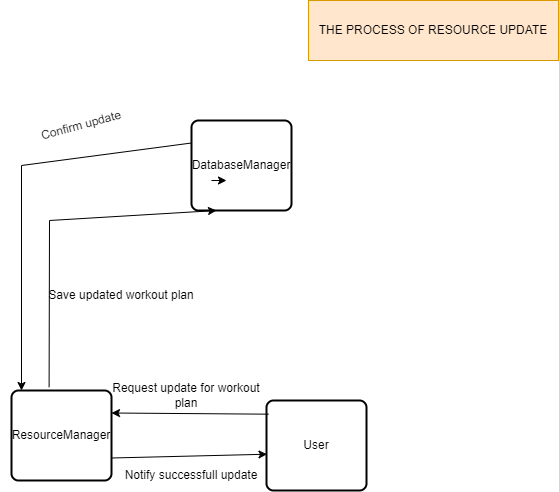

The diagram above was exported from draw.io. Its source (the exported page's mxGraphModel, read from the mxfile embedded in the PNG):
<mxGraphModel dx="1091" dy="680" grid="1" gridSize="10" guides="1" tooltips="1" connect="1" arrows="1" fold="1" page="1" pageScale="1" pageWidth="850" pageHeight="1100" math="0" shadow="0">
  <root>
    <mxCell id="0" />
    <mxCell id="1" parent="0" />
    <mxCell id="_Cag5-OIiK9TRUwmml6k-6" value="" style="rounded=1;whiteSpace=wrap;html=1;absoluteArcSize=1;arcSize=14;strokeWidth=2;" vertex="1" parent="1">
      <mxGeometry x="433" y="170" width="100" height="90" as="geometry" />
    </mxCell>
    <mxCell id="_Cag5-OIiK9TRUwmml6k-11" value="DatabaseManager" style="text;html=1;align=center;verticalAlign=middle;whiteSpace=wrap;rounded=0;" vertex="1" parent="1">
      <mxGeometry x="453" y="200" width="60" height="30" as="geometry" />
    </mxCell>
    <mxCell id="_Cag5-OIiK9TRUwmml6k-35" value="THE PROCESS OF RESOURCE UPDATE" style="rounded=0;whiteSpace=wrap;html=1;fillColor=#ffe6cc;strokeColor=#d79b00;" vertex="1" parent="1">
      <mxGeometry x="550" y="50" width="250" height="60" as="geometry" />
    </mxCell>
    <mxCell id="_Cag5-OIiK9TRUwmml6k-163" value="ResourceManager" style="rounded=1;whiteSpace=wrap;html=1;absoluteArcSize=1;arcSize=14;strokeWidth=2;" vertex="1" parent="1">
      <mxGeometry x="253" y="440" width="100" height="90" as="geometry" />
    </mxCell>
    <mxCell id="_Cag5-OIiK9TRUwmml6k-164" value="User" style="rounded=1;whiteSpace=wrap;html=1;absoluteArcSize=1;arcSize=14;strokeWidth=2;" vertex="1" parent="1">
      <mxGeometry x="508" y="450" width="100" height="90" as="geometry" />
    </mxCell>
    <mxCell id="_Cag5-OIiK9TRUwmml6k-169" value="Request update for workout plan" style="text;html=1;align=center;verticalAlign=middle;whiteSpace=wrap;rounded=0;" vertex="1" parent="1">
      <mxGeometry x="348" y="430" width="160" height="30" as="geometry" />
    </mxCell>
    <mxCell id="_Cag5-OIiK9TRUwmml6k-173" value="" style="endArrow=classic;html=1;rounded=0;entryX=1;entryY=0.25;entryDx=0;entryDy=0;exitX=0.022;exitY=0.152;exitDx=0;exitDy=0;exitPerimeter=0;" edge="1" parent="1" source="_Cag5-OIiK9TRUwmml6k-164" target="_Cag5-OIiK9TRUwmml6k-163">
      <mxGeometry width="50" height="50" relative="1" as="geometry">
        <mxPoint x="353" y="444" as="sourcePoint" />
        <mxPoint x="508" y="440" as="targetPoint" />
      </mxGeometry>
    </mxCell>
    <mxCell id="_Cag5-OIiK9TRUwmml6k-176" value="" style="endArrow=classic;html=1;rounded=0;entryX=0.25;entryY=1;entryDx=0;entryDy=0;exitX=0.376;exitY=-0.037;exitDx=0;exitDy=0;exitPerimeter=0;" edge="1" parent="1" source="_Cag5-OIiK9TRUwmml6k-163" target="_Cag5-OIiK9TRUwmml6k-6">
      <mxGeometry width="50" height="50" relative="1" as="geometry">
        <mxPoint x="233" y="310" as="sourcePoint" />
        <mxPoint x="235" y="480" as="targetPoint" />
        <Array as="points">
          <mxPoint x="291" y="270" />
        </Array>
      </mxGeometry>
    </mxCell>
    <mxCell id="_Cag5-OIiK9TRUwmml6k-177" value="Save updated workout plan" style="text;html=1;align=center;verticalAlign=middle;whiteSpace=wrap;rounded=0;" vertex="1" parent="1">
      <mxGeometry x="283" y="330" width="160" height="30" as="geometry" />
    </mxCell>
    <mxCell id="_Cag5-OIiK9TRUwmml6k-178" style="edgeStyle=orthogonalEdgeStyle;rounded=0;orthogonalLoop=1;jettySize=auto;html=1;exitX=0;exitY=1;exitDx=0;exitDy=0;entryX=0.25;entryY=1;entryDx=0;entryDy=0;" edge="1" parent="1" source="_Cag5-OIiK9TRUwmml6k-11" target="_Cag5-OIiK9TRUwmml6k-11">
      <mxGeometry relative="1" as="geometry" />
    </mxCell>
    <mxCell id="_Cag5-OIiK9TRUwmml6k-187" value="" style="endArrow=classic;html=1;rounded=0;entryX=0.005;entryY=0.597;entryDx=0;entryDy=0;exitX=1;exitY=0.75;exitDx=0;exitDy=0;entryPerimeter=0;" edge="1" parent="1" source="_Cag5-OIiK9TRUwmml6k-163" target="_Cag5-OIiK9TRUwmml6k-164">
      <mxGeometry width="50" height="50" relative="1" as="geometry">
        <mxPoint x="371.5" y="561" as="sourcePoint" />
        <mxPoint x="214.5" y="560" as="targetPoint" />
      </mxGeometry>
    </mxCell>
    <mxCell id="_Cag5-OIiK9TRUwmml6k-188" value="Notify successfull update" style="text;html=1;align=center;verticalAlign=middle;whiteSpace=wrap;rounded=0;" vertex="1" parent="1">
      <mxGeometry x="353" y="510" width="160" height="30" as="geometry" />
    </mxCell>
    <mxCell id="_Cag5-OIiK9TRUwmml6k-196" value="" style="endArrow=classic;html=1;rounded=0;entryX=0.1;entryY=0;entryDx=0;entryDy=0;exitX=0;exitY=0.25;exitDx=0;exitDy=0;entryPerimeter=0;" edge="1" parent="1" source="_Cag5-OIiK9TRUwmml6k-6" target="_Cag5-OIiK9TRUwmml6k-163">
      <mxGeometry width="50" height="50" relative="1" as="geometry">
        <mxPoint x="301" y="447" as="sourcePoint" />
        <mxPoint x="468" y="270" as="targetPoint" />
        <Array as="points">
          <mxPoint x="263" y="215" />
        </Array>
      </mxGeometry>
    </mxCell>
    <mxCell id="_Cag5-OIiK9TRUwmml6k-197" value="Confirm update" style="text;html=1;align=center;verticalAlign=middle;whiteSpace=wrap;rounded=0;rotation=-15;" vertex="1" parent="1">
      <mxGeometry x="243" y="160" width="160" height="30" as="geometry" />
    </mxCell>
  </root>
</mxGraphModel>